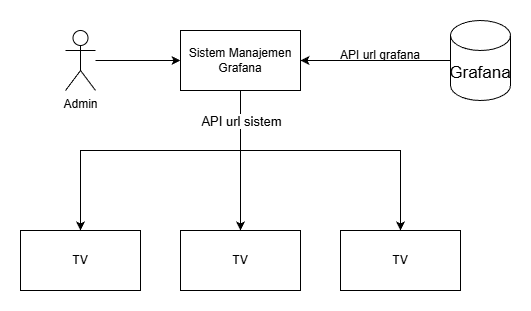

The diagram above was exported from draw.io. Its source (the exported page's mxGraphModel, read from the mxfile embedded in the PNG):
<mxGraphModel dx="1042" dy="562" grid="1" gridSize="10" guides="1" tooltips="1" connect="1" arrows="1" fold="1" page="1" pageScale="1" pageWidth="827" pageHeight="1169" math="0" shadow="0">
  <root>
    <mxCell id="0" />
    <mxCell id="1" parent="0" />
    <mxCell id="nv49hwoDIrauI2vg3efm-7" edge="1" parent="1" source="nv49hwoDIrauI2vg3efm-1" style="edgeStyle=orthogonalEdgeStyle;rounded=0;orthogonalLoop=1;jettySize=auto;html=1;entryX=1;entryY=0.5;entryDx=0;entryDy=0;" target="nv49hwoDIrauI2vg3efm-2">
      <mxGeometry relative="1" as="geometry">
        <mxPoint x="490" y="150" as="targetPoint" />
      </mxGeometry>
    </mxCell>
    <mxCell id="nv49hwoDIrauI2vg3efm-1" parent="1" style="shape=cylinder3;whiteSpace=wrap;html=1;boundedLbl=1;backgroundOutline=1;size=15;" value="&lt;font style=&quot;font-size: 17px;&quot;&gt;Grafana&lt;/font&gt;" vertex="1">
      <mxGeometry height="80" width="60" x="630" y="110" as="geometry" />
    </mxCell>
    <mxCell id="nv49hwoDIrauI2vg3efm-8" edge="1" parent="1" source="nv49hwoDIrauI2vg3efm-2" style="edgeStyle=orthogonalEdgeStyle;rounded=0;orthogonalLoop=1;jettySize=auto;html=1;entryX=0.5;entryY=0;entryDx=0;entryDy=0;" target="nv49hwoDIrauI2vg3efm-3">
      <mxGeometry relative="1" as="geometry" />
    </mxCell>
    <mxCell id="nv49hwoDIrauI2vg3efm-15" connectable="0" parent="nv49hwoDIrauI2vg3efm-8" style="edgeLabel;html=1;align=center;verticalAlign=middle;resizable=0;points=[];" value="&lt;font style=&quot;font-size: 13px;&quot;&gt;API url sistem&lt;/font&gt;" vertex="1">
      <mxGeometry relative="1" x="-0.5143" as="geometry">
        <mxPoint y="-4" as="offset" />
      </mxGeometry>
    </mxCell>
    <mxCell id="nv49hwoDIrauI2vg3efm-2" parent="1" style="rounded=0;whiteSpace=wrap;html=1;" value="Sistem Manajemen Grafana" vertex="1">
      <mxGeometry height="60" width="120" x="360" y="120" as="geometry" />
    </mxCell>
    <mxCell id="nv49hwoDIrauI2vg3efm-3" parent="1" style="rounded=0;whiteSpace=wrap;html=1;" value="TV" vertex="1">
      <mxGeometry height="60" width="120" x="360" y="320" as="geometry" />
    </mxCell>
    <mxCell id="nv49hwoDIrauI2vg3efm-12" edge="1" parent="1" source="nv49hwoDIrauI2vg3efm-4" style="edgeStyle=orthogonalEdgeStyle;rounded=0;orthogonalLoop=1;jettySize=auto;html=1;" target="nv49hwoDIrauI2vg3efm-2">
      <mxGeometry relative="1" as="geometry" />
    </mxCell>
    <mxCell id="nv49hwoDIrauI2vg3efm-4" parent="1" style="shape=umlActor;verticalLabelPosition=bottom;verticalAlign=top;html=1;outlineConnect=0;" value="Admin" vertex="1">
      <mxGeometry height="60" width="30" x="245" y="120" as="geometry" />
    </mxCell>
    <mxCell id="nv49hwoDIrauI2vg3efm-5" parent="1" style="rounded=0;whiteSpace=wrap;html=1;" value="TV" vertex="1">
      <mxGeometry height="60" width="120" x="520" y="320" as="geometry" />
    </mxCell>
    <mxCell id="nv49hwoDIrauI2vg3efm-6" parent="1" style="rounded=0;whiteSpace=wrap;html=1;" value="TV" vertex="1">
      <mxGeometry height="60" width="120" x="200" y="320" as="geometry" />
    </mxCell>
    <mxCell id="nv49hwoDIrauI2vg3efm-13" parent="1" style="text;html=1;whiteSpace=wrap;strokeColor=none;fillColor=none;align=center;verticalAlign=middle;rounded=0;" value="API url grafana" vertex="1">
      <mxGeometry height="30" width="100" x="510" y="130" as="geometry" />
    </mxCell>
    <mxCell id="nv49hwoDIrauI2vg3efm-16" edge="1" parent="1" style="endArrow=classic;html=1;rounded=0;entryX=0.5;entryY=0;entryDx=0;entryDy=0;edgeStyle=orthogonalEdgeStyle;" target="nv49hwoDIrauI2vg3efm-5" value="">
      <mxGeometry height="50" relative="1" width="50" as="geometry">
        <mxPoint x="420" y="240" as="sourcePoint" />
        <mxPoint x="440" y="170" as="targetPoint" />
      </mxGeometry>
    </mxCell>
    <mxCell id="nv49hwoDIrauI2vg3efm-17" edge="1" parent="1" style="endArrow=classic;html=1;rounded=0;entryX=0.5;entryY=0;entryDx=0;entryDy=0;edgeStyle=orthogonalEdgeStyle;" target="nv49hwoDIrauI2vg3efm-6" value="">
      <mxGeometry height="50" relative="1" width="50" as="geometry">
        <mxPoint x="420" y="240" as="sourcePoint" />
        <mxPoint x="260" y="310" as="targetPoint" />
      </mxGeometry>
    </mxCell>
  </root>
</mxGraphModel>